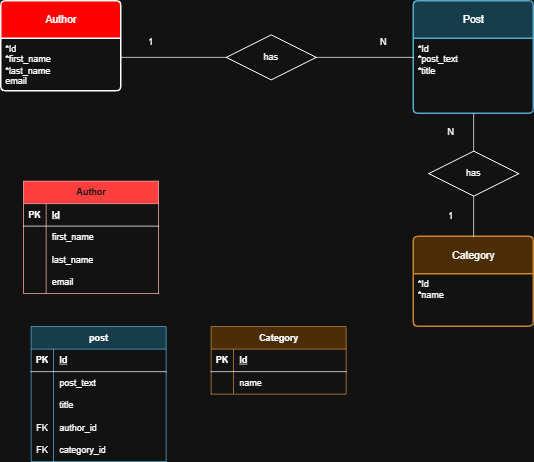

The diagram above was exported from draw.io. Its source (the exported page's mxGraphModel, read from the mxfile embedded in the PNG):
<mxGraphModel dx="1126" dy="680" grid="1" gridSize="10" guides="1" tooltips="1" connect="1" arrows="1" fold="1" page="1" pageScale="1" pageWidth="1169" pageHeight="827" math="0" shadow="0">
  <root>
    <mxCell id="0" />
    <mxCell id="1" parent="0" />
    <mxCell id="f5jtJ7iM8WjacboH5RoB-1" parent="1" style="swimlane;childLayout=stackLayout;horizontal=1;startSize=50;horizontalStack=0;rounded=1;fontSize=14;fontStyle=0;strokeWidth=2;resizeParent=0;resizeLast=1;shadow=0;dashed=0;align=center;arcSize=4;whiteSpace=wrap;html=1;fillColor=light-dark(#FFFFFF,#FF0000);" value="Author" vertex="1">
      <mxGeometry height="120" width="160" x="150" y="100" as="geometry" />
    </mxCell>
    <mxCell id="f5jtJ7iM8WjacboH5RoB-2" parent="f5jtJ7iM8WjacboH5RoB-1" style="align=left;strokeColor=none;fillColor=none;spacingLeft=4;spacingRight=4;fontSize=12;verticalAlign=top;rotatable=0;part=1;html=1;whiteSpace=wrap;" value="*Id&lt;div&gt;&lt;span style=&quot;background-color: transparent; color: light-dark(rgb(0, 0, 0), rgb(255, 255, 255));&quot;&gt;*first_name&lt;/span&gt;&lt;div&gt;*last_name&lt;/div&gt;&lt;div&gt;email&lt;/div&gt;&lt;/div&gt;" vertex="1">
      <mxGeometry height="70" width="160" y="50" as="geometry" />
    </mxCell>
    <mxCell id="f5jtJ7iM8WjacboH5RoB-3" parent="1" style="swimlane;childLayout=stackLayout;horizontal=1;startSize=50;horizontalStack=0;rounded=1;fontSize=14;fontStyle=0;strokeWidth=2;resizeParent=0;resizeLast=1;shadow=0;dashed=0;align=center;arcSize=4;whiteSpace=wrap;html=1;fillColor=#b1ddf0;strokeColor=#10739e;" value="Post" vertex="1">
      <mxGeometry height="150" width="160" x="700" y="100" as="geometry" />
    </mxCell>
    <mxCell id="f5jtJ7iM8WjacboH5RoB-4" parent="f5jtJ7iM8WjacboH5RoB-3" style="align=left;strokeColor=none;fillColor=none;spacingLeft=4;spacingRight=4;fontSize=12;verticalAlign=top;rotatable=0;part=1;html=1;whiteSpace=wrap;" value="&lt;div&gt;*Id&lt;/div&gt;&lt;div&gt;*post_text&lt;/div&gt;&lt;div&gt;*title&lt;/div&gt;&lt;div&gt;&lt;br&gt;&lt;/div&gt;" vertex="1">
      <mxGeometry height="100" width="160" y="50" as="geometry" />
    </mxCell>
    <mxCell id="f5jtJ7iM8WjacboH5RoB-6" edge="1" parent="1" source="f5jtJ7iM8WjacboH5RoB-5" style="edgeStyle=orthogonalEdgeStyle;rounded=0;orthogonalLoop=1;jettySize=auto;html=1;exitX=1;exitY=0.5;exitDx=0;exitDy=0;entryX=0;entryY=0.5;entryDx=0;entryDy=0;endArrow=none;endFill=0;" target="f5jtJ7iM8WjacboH5RoB-3">
      <mxGeometry relative="1" as="geometry" />
    </mxCell>
    <mxCell id="f5jtJ7iM8WjacboH5RoB-5" parent="1" style="shape=rhombus;perimeter=rhombusPerimeter;whiteSpace=wrap;html=1;align=center;" value="has" vertex="1">
      <mxGeometry height="60" width="120" x="450" y="145" as="geometry" />
    </mxCell>
    <mxCell id="f5jtJ7iM8WjacboH5RoB-8" parent="1" style="line;strokeWidth=1;rotatable=0;dashed=0;labelPosition=right;align=left;verticalAlign=middle;spacingTop=0;spacingLeft=6;points=[];portConstraint=eastwest;" value="" vertex="1">
      <mxGeometry height="10" width="140" x="310" y="170" as="geometry" />
    </mxCell>
    <mxCell id="f5jtJ7iM8WjacboH5RoB-9" parent="1" style="text;html=1;whiteSpace=wrap;strokeColor=none;fillColor=none;align=center;verticalAlign=middle;rounded=0;" value="N" vertex="1">
      <mxGeometry height="30" width="60" x="630" y="140" as="geometry" />
    </mxCell>
    <mxCell id="f5jtJ7iM8WjacboH5RoB-10" parent="1" style="text;html=1;whiteSpace=wrap;strokeColor=none;fillColor=none;align=center;verticalAlign=middle;rounded=0;" value="1" vertex="1">
      <mxGeometry height="30" width="60" x="320" y="140" as="geometry" />
    </mxCell>
    <mxCell id="f5jtJ7iM8WjacboH5RoB-11" parent="1" style="swimlane;childLayout=stackLayout;horizontal=1;startSize=50;horizontalStack=0;rounded=1;fontSize=14;fontStyle=0;strokeWidth=2;resizeParent=0;resizeLast=1;shadow=0;dashed=0;align=center;arcSize=4;whiteSpace=wrap;html=1;fillColor=#fad7ac;strokeColor=#b46504;" value="Category" vertex="1">
      <mxGeometry height="120" width="160" x="700" y="414" as="geometry" />
    </mxCell>
    <mxCell id="f5jtJ7iM8WjacboH5RoB-12" parent="f5jtJ7iM8WjacboH5RoB-11" style="align=left;strokeColor=none;fillColor=none;spacingLeft=4;spacingRight=4;fontSize=12;verticalAlign=top;rotatable=0;part=1;html=1;whiteSpace=wrap;" value="&lt;div&gt;*Id&lt;/div&gt;&lt;div&gt;*name&lt;/div&gt;" vertex="1">
      <mxGeometry height="70" width="160" y="50" as="geometry" />
    </mxCell>
    <mxCell id="f5jtJ7iM8WjacboH5RoB-16" edge="1" parent="1" source="f5jtJ7iM8WjacboH5RoB-14" style="edgeStyle=orthogonalEdgeStyle;rounded=0;orthogonalLoop=1;jettySize=auto;html=1;exitX=0.5;exitY=0;exitDx=0;exitDy=0;entryX=0.5;entryY=1;entryDx=0;entryDy=0;endArrow=none;endFill=0;" target="f5jtJ7iM8WjacboH5RoB-3">
      <mxGeometry relative="1" as="geometry" />
    </mxCell>
    <mxCell id="f5jtJ7iM8WjacboH5RoB-17" edge="1" parent="1" source="f5jtJ7iM8WjacboH5RoB-14" style="edgeStyle=orthogonalEdgeStyle;rounded=0;orthogonalLoop=1;jettySize=auto;html=1;exitX=0.5;exitY=1;exitDx=0;exitDy=0;entryX=0.5;entryY=0;entryDx=0;entryDy=0;endArrow=none;endFill=0;" target="f5jtJ7iM8WjacboH5RoB-11">
      <mxGeometry relative="1" as="geometry" />
    </mxCell>
    <mxCell id="f5jtJ7iM8WjacboH5RoB-14" parent="1" style="shape=rhombus;perimeter=rhombusPerimeter;whiteSpace=wrap;html=1;align=center;" value="has" vertex="1">
      <mxGeometry height="60" width="120" x="720" y="300" as="geometry" />
    </mxCell>
    <mxCell id="f5jtJ7iM8WjacboH5RoB-18" parent="1" style="text;html=1;whiteSpace=wrap;strokeColor=none;fillColor=none;align=center;verticalAlign=middle;rounded=0;" value="N" vertex="1">
      <mxGeometry height="30" width="60" x="720" y="260" as="geometry" />
    </mxCell>
    <mxCell id="f5jtJ7iM8WjacboH5RoB-19" parent="1" style="text;html=1;whiteSpace=wrap;strokeColor=none;fillColor=none;align=center;verticalAlign=middle;rounded=0;" value="1" vertex="1">
      <mxGeometry height="30" width="60" x="720" y="372" as="geometry" />
    </mxCell>
    <mxCell id="f5jtJ7iM8WjacboH5RoB-20" parent="1" style="shape=table;startSize=30;container=1;collapsible=1;childLayout=tableLayout;fixedRows=1;rowLines=0;fontStyle=1;align=center;resizeLast=1;html=1;fillColor=light-dark(#E51400,#FF3E3E);fontColor=#ffffff;strokeColor=#B20000;" value="Author" vertex="1">
      <mxGeometry height="150" width="180" x="180" y="340" as="geometry" />
    </mxCell>
    <mxCell id="f5jtJ7iM8WjacboH5RoB-21" parent="f5jtJ7iM8WjacboH5RoB-20" style="shape=tableRow;horizontal=0;startSize=0;swimlaneHead=0;swimlaneBody=0;fillColor=none;collapsible=0;dropTarget=0;points=[[0,0.5],[1,0.5]];portConstraint=eastwest;top=0;left=0;right=0;bottom=1;" value="" vertex="1">
      <mxGeometry height="30" width="180" y="30" as="geometry" />
    </mxCell>
    <mxCell id="f5jtJ7iM8WjacboH5RoB-22" parent="f5jtJ7iM8WjacboH5RoB-21" style="shape=partialRectangle;connectable=0;fillColor=none;top=0;left=0;bottom=0;right=0;fontStyle=1;overflow=hidden;whiteSpace=wrap;html=1;" value="PK" vertex="1">
      <mxGeometry height="30" width="30" as="geometry">
        <mxRectangle height="30" width="30" as="alternateBounds" />
      </mxGeometry>
    </mxCell>
    <mxCell id="f5jtJ7iM8WjacboH5RoB-23" parent="f5jtJ7iM8WjacboH5RoB-21" style="shape=partialRectangle;connectable=0;fillColor=none;top=0;left=0;bottom=0;right=0;align=left;spacingLeft=6;fontStyle=5;overflow=hidden;whiteSpace=wrap;html=1;" value="Id" vertex="1">
      <mxGeometry height="30" width="150" x="30" as="geometry">
        <mxRectangle height="30" width="150" as="alternateBounds" />
      </mxGeometry>
    </mxCell>
    <mxCell id="f5jtJ7iM8WjacboH5RoB-24" parent="f5jtJ7iM8WjacboH5RoB-20" style="shape=tableRow;horizontal=0;startSize=0;swimlaneHead=0;swimlaneBody=0;fillColor=none;collapsible=0;dropTarget=0;points=[[0,0.5],[1,0.5]];portConstraint=eastwest;top=0;left=0;right=0;bottom=0;" value="" vertex="1">
      <mxGeometry height="30" width="180" y="60" as="geometry" />
    </mxCell>
    <mxCell id="f5jtJ7iM8WjacboH5RoB-25" parent="f5jtJ7iM8WjacboH5RoB-24" style="shape=partialRectangle;connectable=0;fillColor=none;top=0;left=0;bottom=0;right=0;editable=1;overflow=hidden;whiteSpace=wrap;html=1;" value="" vertex="1">
      <mxGeometry height="30" width="30" as="geometry">
        <mxRectangle height="30" width="30" as="alternateBounds" />
      </mxGeometry>
    </mxCell>
    <mxCell id="f5jtJ7iM8WjacboH5RoB-26" parent="f5jtJ7iM8WjacboH5RoB-24" style="shape=partialRectangle;connectable=0;fillColor=none;top=0;left=0;bottom=0;right=0;align=left;spacingLeft=6;overflow=hidden;whiteSpace=wrap;html=1;" value="first_name" vertex="1">
      <mxGeometry height="30" width="150" x="30" as="geometry">
        <mxRectangle height="30" width="150" as="alternateBounds" />
      </mxGeometry>
    </mxCell>
    <mxCell id="f5jtJ7iM8WjacboH5RoB-27" parent="f5jtJ7iM8WjacboH5RoB-20" style="shape=tableRow;horizontal=0;startSize=0;swimlaneHead=0;swimlaneBody=0;fillColor=none;collapsible=0;dropTarget=0;points=[[0,0.5],[1,0.5]];portConstraint=eastwest;top=0;left=0;right=0;bottom=0;" value="" vertex="1">
      <mxGeometry height="30" width="180" y="90" as="geometry" />
    </mxCell>
    <mxCell id="f5jtJ7iM8WjacboH5RoB-28" parent="f5jtJ7iM8WjacboH5RoB-27" style="shape=partialRectangle;connectable=0;fillColor=none;top=0;left=0;bottom=0;right=0;editable=1;overflow=hidden;whiteSpace=wrap;html=1;" value="" vertex="1">
      <mxGeometry height="30" width="30" as="geometry">
        <mxRectangle height="30" width="30" as="alternateBounds" />
      </mxGeometry>
    </mxCell>
    <mxCell id="f5jtJ7iM8WjacboH5RoB-29" parent="f5jtJ7iM8WjacboH5RoB-27" style="shape=partialRectangle;connectable=0;fillColor=none;top=0;left=0;bottom=0;right=0;align=left;spacingLeft=6;overflow=hidden;whiteSpace=wrap;html=1;" value="last_name" vertex="1">
      <mxGeometry height="30" width="150" x="30" as="geometry">
        <mxRectangle height="30" width="150" as="alternateBounds" />
      </mxGeometry>
    </mxCell>
    <mxCell id="f5jtJ7iM8WjacboH5RoB-30" parent="f5jtJ7iM8WjacboH5RoB-20" style="shape=tableRow;horizontal=0;startSize=0;swimlaneHead=0;swimlaneBody=0;fillColor=none;collapsible=0;dropTarget=0;points=[[0,0.5],[1,0.5]];portConstraint=eastwest;top=0;left=0;right=0;bottom=0;" value="" vertex="1">
      <mxGeometry height="30" width="180" y="120" as="geometry" />
    </mxCell>
    <mxCell id="f5jtJ7iM8WjacboH5RoB-31" parent="f5jtJ7iM8WjacboH5RoB-30" style="shape=partialRectangle;connectable=0;fillColor=none;top=0;left=0;bottom=0;right=0;editable=1;overflow=hidden;whiteSpace=wrap;html=1;" value="" vertex="1">
      <mxGeometry height="30" width="30" as="geometry">
        <mxRectangle height="30" width="30" as="alternateBounds" />
      </mxGeometry>
    </mxCell>
    <mxCell id="f5jtJ7iM8WjacboH5RoB-32" parent="f5jtJ7iM8WjacboH5RoB-30" style="shape=partialRectangle;connectable=0;fillColor=none;top=0;left=0;bottom=0;right=0;align=left;spacingLeft=6;overflow=hidden;whiteSpace=wrap;html=1;" value="email" vertex="1">
      <mxGeometry height="30" width="150" x="30" as="geometry">
        <mxRectangle height="30" width="150" as="alternateBounds" />
      </mxGeometry>
    </mxCell>
    <mxCell id="f5jtJ7iM8WjacboH5RoB-33" parent="1" style="shape=table;startSize=30;container=1;collapsible=1;childLayout=tableLayout;fixedRows=1;rowLines=0;fontStyle=1;align=center;resizeLast=1;html=1;fillColor=#b1ddf0;strokeColor=#10739e;" value="post" vertex="1">
      <mxGeometry height="180" width="180" x="190" y="534" as="geometry" />
    </mxCell>
    <mxCell id="f5jtJ7iM8WjacboH5RoB-34" parent="f5jtJ7iM8WjacboH5RoB-33" style="shape=tableRow;horizontal=0;startSize=0;swimlaneHead=0;swimlaneBody=0;fillColor=none;collapsible=0;dropTarget=0;points=[[0,0.5],[1,0.5]];portConstraint=eastwest;top=0;left=0;right=0;bottom=1;" value="" vertex="1">
      <mxGeometry height="30" width="180" y="30" as="geometry" />
    </mxCell>
    <mxCell id="f5jtJ7iM8WjacboH5RoB-35" parent="f5jtJ7iM8WjacboH5RoB-34" style="shape=partialRectangle;connectable=0;fillColor=none;top=0;left=0;bottom=0;right=0;fontStyle=1;overflow=hidden;whiteSpace=wrap;html=1;" value="PK" vertex="1">
      <mxGeometry height="30" width="30" as="geometry">
        <mxRectangle height="30" width="30" as="alternateBounds" />
      </mxGeometry>
    </mxCell>
    <mxCell id="f5jtJ7iM8WjacboH5RoB-36" parent="f5jtJ7iM8WjacboH5RoB-34" style="shape=partialRectangle;connectable=0;fillColor=none;top=0;left=0;bottom=0;right=0;align=left;spacingLeft=6;fontStyle=5;overflow=hidden;whiteSpace=wrap;html=1;" value="Id" vertex="1">
      <mxGeometry height="30" width="150" x="30" as="geometry">
        <mxRectangle height="30" width="150" as="alternateBounds" />
      </mxGeometry>
    </mxCell>
    <mxCell id="f5jtJ7iM8WjacboH5RoB-37" parent="f5jtJ7iM8WjacboH5RoB-33" style="shape=tableRow;horizontal=0;startSize=0;swimlaneHead=0;swimlaneBody=0;fillColor=none;collapsible=0;dropTarget=0;points=[[0,0.5],[1,0.5]];portConstraint=eastwest;top=0;left=0;right=0;bottom=0;" value="" vertex="1">
      <mxGeometry height="30" width="180" y="60" as="geometry" />
    </mxCell>
    <mxCell id="f5jtJ7iM8WjacboH5RoB-38" parent="f5jtJ7iM8WjacboH5RoB-37" style="shape=partialRectangle;connectable=0;fillColor=none;top=0;left=0;bottom=0;right=0;editable=1;overflow=hidden;whiteSpace=wrap;html=1;" value="" vertex="1">
      <mxGeometry height="30" width="30" as="geometry">
        <mxRectangle height="30" width="30" as="alternateBounds" />
      </mxGeometry>
    </mxCell>
    <mxCell id="f5jtJ7iM8WjacboH5RoB-39" parent="f5jtJ7iM8WjacboH5RoB-37" style="shape=partialRectangle;connectable=0;fillColor=none;top=0;left=0;bottom=0;right=0;align=left;spacingLeft=6;overflow=hidden;whiteSpace=wrap;html=1;" value="post_text" vertex="1">
      <mxGeometry height="30" width="150" x="30" as="geometry">
        <mxRectangle height="30" width="150" as="alternateBounds" />
      </mxGeometry>
    </mxCell>
    <mxCell id="f5jtJ7iM8WjacboH5RoB-40" parent="f5jtJ7iM8WjacboH5RoB-33" style="shape=tableRow;horizontal=0;startSize=0;swimlaneHead=0;swimlaneBody=0;fillColor=none;collapsible=0;dropTarget=0;points=[[0,0.5],[1,0.5]];portConstraint=eastwest;top=0;left=0;right=0;bottom=0;" value="" vertex="1">
      <mxGeometry height="30" width="180" y="90" as="geometry" />
    </mxCell>
    <mxCell id="f5jtJ7iM8WjacboH5RoB-41" parent="f5jtJ7iM8WjacboH5RoB-40" style="shape=partialRectangle;connectable=0;fillColor=none;top=0;left=0;bottom=0;right=0;editable=1;overflow=hidden;whiteSpace=wrap;html=1;" value="" vertex="1">
      <mxGeometry height="30" width="30" as="geometry">
        <mxRectangle height="30" width="30" as="alternateBounds" />
      </mxGeometry>
    </mxCell>
    <mxCell id="f5jtJ7iM8WjacboH5RoB-42" parent="f5jtJ7iM8WjacboH5RoB-40" style="shape=partialRectangle;connectable=0;fillColor=none;top=0;left=0;bottom=0;right=0;align=left;spacingLeft=6;overflow=hidden;whiteSpace=wrap;html=1;" value="title" vertex="1">
      <mxGeometry height="30" width="150" x="30" as="geometry">
        <mxRectangle height="30" width="150" as="alternateBounds" />
      </mxGeometry>
    </mxCell>
    <mxCell id="f5jtJ7iM8WjacboH5RoB-46" parent="f5jtJ7iM8WjacboH5RoB-33" style="shape=tableRow;horizontal=0;startSize=0;swimlaneHead=0;swimlaneBody=0;fillColor=none;collapsible=0;dropTarget=0;points=[[0,0.5],[1,0.5]];portConstraint=eastwest;top=0;left=0;right=0;bottom=0;" value="" vertex="1">
      <mxGeometry height="30" width="180" y="120" as="geometry" />
    </mxCell>
    <mxCell id="f5jtJ7iM8WjacboH5RoB-47" parent="f5jtJ7iM8WjacboH5RoB-46" style="shape=partialRectangle;connectable=0;fillColor=none;top=0;left=0;bottom=0;right=0;editable=1;overflow=hidden;whiteSpace=wrap;html=1;" value="FK" vertex="1">
      <mxGeometry height="30" width="30" as="geometry">
        <mxRectangle height="30" width="30" as="alternateBounds" />
      </mxGeometry>
    </mxCell>
    <mxCell id="f5jtJ7iM8WjacboH5RoB-48" parent="f5jtJ7iM8WjacboH5RoB-46" style="shape=partialRectangle;connectable=0;fillColor=none;top=0;left=0;bottom=0;right=0;align=left;spacingLeft=6;overflow=hidden;whiteSpace=wrap;html=1;" value="author_id" vertex="1">
      <mxGeometry height="30" width="150" x="30" as="geometry">
        <mxRectangle height="30" width="150" as="alternateBounds" />
      </mxGeometry>
    </mxCell>
    <mxCell id="f5jtJ7iM8WjacboH5RoB-43" parent="f5jtJ7iM8WjacboH5RoB-33" style="shape=tableRow;horizontal=0;startSize=0;swimlaneHead=0;swimlaneBody=0;fillColor=none;collapsible=0;dropTarget=0;points=[[0,0.5],[1,0.5]];portConstraint=eastwest;top=0;left=0;right=0;bottom=0;" value="" vertex="1">
      <mxGeometry height="30" width="180" y="150" as="geometry" />
    </mxCell>
    <mxCell id="f5jtJ7iM8WjacboH5RoB-44" parent="f5jtJ7iM8WjacboH5RoB-43" style="shape=partialRectangle;connectable=0;fillColor=none;top=0;left=0;bottom=0;right=0;editable=1;overflow=hidden;whiteSpace=wrap;html=1;" value="FK" vertex="1">
      <mxGeometry height="30" width="30" as="geometry">
        <mxRectangle height="30" width="30" as="alternateBounds" />
      </mxGeometry>
    </mxCell>
    <mxCell id="f5jtJ7iM8WjacboH5RoB-45" parent="f5jtJ7iM8WjacboH5RoB-43" style="shape=partialRectangle;connectable=0;fillColor=none;top=0;left=0;bottom=0;right=0;align=left;spacingLeft=6;overflow=hidden;whiteSpace=wrap;html=1;" value="category_id" vertex="1">
      <mxGeometry height="30" width="150" x="30" as="geometry">
        <mxRectangle height="30" width="150" as="alternateBounds" />
      </mxGeometry>
    </mxCell>
    <mxCell id="f5jtJ7iM8WjacboH5RoB-49" parent="1" style="shape=table;startSize=30;container=1;collapsible=1;childLayout=tableLayout;fixedRows=1;rowLines=0;fontStyle=1;align=center;resizeLast=1;html=1;fillColor=#fad7ac;strokeColor=#b46504;" value="Category" vertex="1">
      <mxGeometry height="90" width="180" x="430" y="534" as="geometry" />
    </mxCell>
    <mxCell id="f5jtJ7iM8WjacboH5RoB-50" parent="f5jtJ7iM8WjacboH5RoB-49" style="shape=tableRow;horizontal=0;startSize=0;swimlaneHead=0;swimlaneBody=0;fillColor=none;collapsible=0;dropTarget=0;points=[[0,0.5],[1,0.5]];portConstraint=eastwest;top=0;left=0;right=0;bottom=1;" value="" vertex="1">
      <mxGeometry height="30" width="180" y="30" as="geometry" />
    </mxCell>
    <mxCell id="f5jtJ7iM8WjacboH5RoB-51" parent="f5jtJ7iM8WjacboH5RoB-50" style="shape=partialRectangle;connectable=0;fillColor=none;top=0;left=0;bottom=0;right=0;fontStyle=1;overflow=hidden;whiteSpace=wrap;html=1;" value="PK" vertex="1">
      <mxGeometry height="30" width="30" as="geometry">
        <mxRectangle height="30" width="30" as="alternateBounds" />
      </mxGeometry>
    </mxCell>
    <mxCell id="f5jtJ7iM8WjacboH5RoB-52" parent="f5jtJ7iM8WjacboH5RoB-50" style="shape=partialRectangle;connectable=0;fillColor=none;top=0;left=0;bottom=0;right=0;align=left;spacingLeft=6;fontStyle=5;overflow=hidden;whiteSpace=wrap;html=1;" value="Id" vertex="1">
      <mxGeometry height="30" width="150" x="30" as="geometry">
        <mxRectangle height="30" width="150" as="alternateBounds" />
      </mxGeometry>
    </mxCell>
    <mxCell id="f5jtJ7iM8WjacboH5RoB-53" parent="f5jtJ7iM8WjacboH5RoB-49" style="shape=tableRow;horizontal=0;startSize=0;swimlaneHead=0;swimlaneBody=0;fillColor=none;collapsible=0;dropTarget=0;points=[[0,0.5],[1,0.5]];portConstraint=eastwest;top=0;left=0;right=0;bottom=0;" value="" vertex="1">
      <mxGeometry height="30" width="180" y="60" as="geometry" />
    </mxCell>
    <mxCell id="f5jtJ7iM8WjacboH5RoB-54" parent="f5jtJ7iM8WjacboH5RoB-53" style="shape=partialRectangle;connectable=0;fillColor=none;top=0;left=0;bottom=0;right=0;editable=1;overflow=hidden;whiteSpace=wrap;html=1;" value="" vertex="1">
      <mxGeometry height="30" width="30" as="geometry">
        <mxRectangle height="30" width="30" as="alternateBounds" />
      </mxGeometry>
    </mxCell>
    <mxCell id="f5jtJ7iM8WjacboH5RoB-55" parent="f5jtJ7iM8WjacboH5RoB-53" style="shape=partialRectangle;connectable=0;fillColor=none;top=0;left=0;bottom=0;right=0;align=left;spacingLeft=6;overflow=hidden;whiteSpace=wrap;html=1;" value="name" vertex="1">
      <mxGeometry height="30" width="150" x="30" as="geometry">
        <mxRectangle height="30" width="150" as="alternateBounds" />
      </mxGeometry>
    </mxCell>
  </root>
</mxGraphModel>